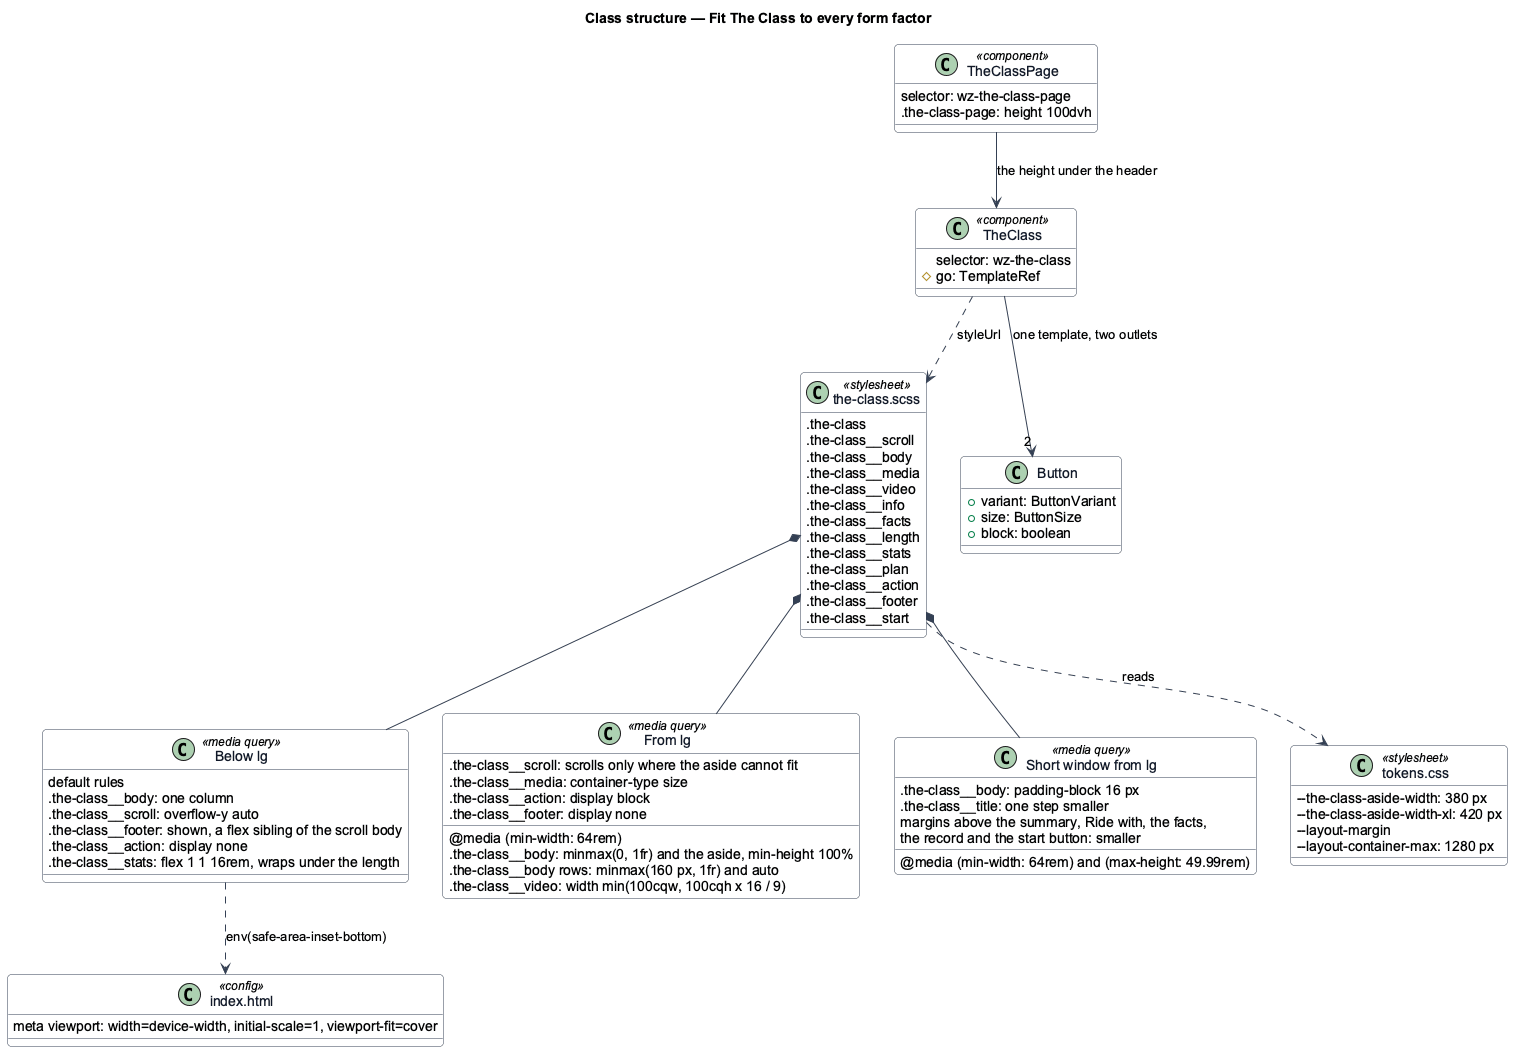

The diagram above was rendered by PlantUML. Its source (embedded in the PNG):
@startuml
' --- shared skin header ---
skinparam backgroundColor #FFFFFF
skinparam shadowing false
skinparam roundcorner 8
skinparam defaultFontName Arial
skinparam ArrowColor #344054
skinparam class {
  BorderColor #344054
  FontColor #101828
  BackgroundColor #F9FAFB
}
' --------------------------
title Class structure — Fit The Class to every form factor

class TheClassPage <<component>> {
  selector: wz-the-class-page
  .the-class-page: height 100dvh
}
class TheClass <<component>> {
  selector: wz-the-class
  #go: TemplateRef
}
class "the-class.scss" as Sheet <<stylesheet>> {
  .the-class
  .the-class~__scroll
  .the-class~__body
  .the-class~__media
  .the-class~__video
  .the-class~__info
  .the-class~__facts
  .the-class~__length
  .the-class~__stats
  .the-class~__plan
  .the-class~__action
  .the-class~__footer
  .the-class~__start
}
class "Below lg" as Narrow <<media query>> {
  default rules
  .the-class~__body: one column
  .the-class~__scroll: overflow-y auto
  .the-class~__footer: shown, a flex sibling of the scroll body
  .the-class~__action: display none
  .the-class~__stats: flex 1 1 16rem, wraps under the length
}
class "From lg" as Wide <<media query>> {
  @media (min-width: 64rem)
  .the-class~__body: minmax(0, 1fr) and the aside, min-height 100%
  .the-class~__body rows: minmax(160 px, 1fr) and auto
  .the-class~__scroll: scrolls only where the aside cannot fit
  .the-class~__media: container-type size
  .the-class~__video: width min(100cqw, 100cqh x 16 / 9)
  .the-class~__action: display block
  .the-class~__footer: display none
}
class "Short window from lg" as Short <<media query>> {
  @media (min-width: 64rem) and (max-height: 49.99rem)
  .the-class~__body: padding-block 16 px
  .the-class~__title: one step smaller
  margins above the summary, Ride with, the facts,
  the record and the start button: smaller
}
class "tokens.css" as Tokens <<stylesheet>> {
  --the-class-aside-width: 380 px
  --the-class-aside-width-xl: 420 px
  --layout-margin
  --layout-container-max: 1280 px
}
class "index.html" as Index <<config>> {
  meta viewport: width=device-width, initial-scale=1, viewport-fit=cover
}
class Button {
  +variant: ButtonVariant
  +size: ButtonSize
  +block: boolean
}

TheClassPage --> TheClass : the height under the header
TheClass ..> Sheet : styleUrl
TheClass --> "2" Button : one template, two outlets
Sheet *-- Narrow
Sheet *-- Wide
Sheet *-- Short
Sheet ..> Tokens : reads
Narrow ..> Index : env(safe-area-inset-bottom)
@enduml